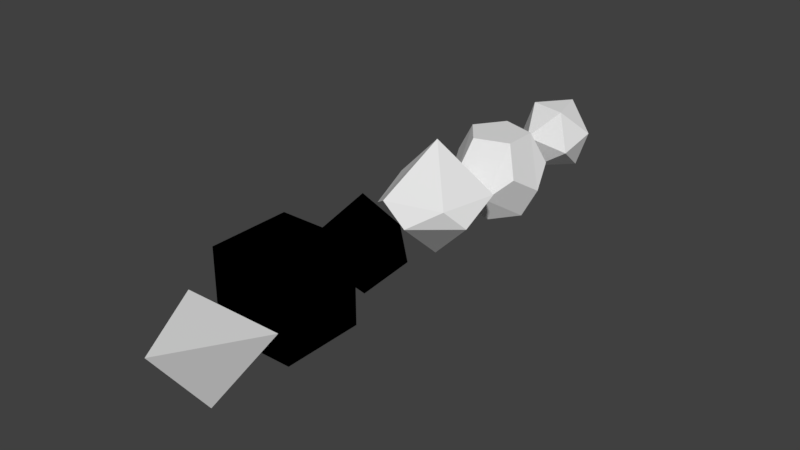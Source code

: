 # Source: dice.blend  (saved by Blender 2.79.0; exported with 4.5.12 LTS)
import bpy
from mathutils import Matrix  # noqa: F401  (used for matrix-valued properties, if any)

bpy.ops.wm.read_factory_settings(use_empty=True)
scene = bpy.context.scene
scene.name = 'Scene'

# ---- collections
col_collection_1 = bpy.data.collections.new('Collection 1'); scene.collection.children.link(col_collection_1)

# ---- materials (node trees are filled in below, after node groups)
mat_d6texture = bpy.data.materials.new('d6texture')
mat_d6texture.alpha_threshold = 0.0
mat_d6texture.use_transparent_shadow = False
mat_d6texture.roughness = 0.5
mat_material = bpy.data.materials.new('Material')
mat_material.alpha_threshold = 0.0
mat_material.use_transparent_shadow = False
mat_material.diffuse_color = (0.8628, 0.3137, 0.04698, 1.0)
mat_material.roughness = 0.5
mat_material.specular_intensity = 0.5087
mat_material.line_color = (0.0, 0.0, 0.0, 1.0)

# ---- material node trees
mat_d6texture.use_nodes = True; mat_d6texture.node_tree.nodes.clear()
_N = mat_d6texture.node_tree.nodes; _L = mat_d6texture.node_tree.links
n0 = _N.new('NodeUndefined'); n0.name = 'Output'; n0.location = (300, 300)
n0.inputs[1].default_value = 1.0
n1 = _N.new('NodeUndefined'); n1.name = 'Material'; n1.location = (10, 300)
n1.inputs[0].default_value = (0.0, 0.0, 0.0, 1.0)
n1.inputs[1].default_value = (0.0, 0.0, 0.0, 1.0)
n1.inputs[2].default_value = 0.0
n1.inputs[3].default_value = (0.0, 0.0, 0.0)
_L.new(n1.outputs[0], n0.inputs[0])
mat_material.use_nodes = True; mat_material.node_tree.nodes.clear()
_N = mat_material.node_tree.nodes; _L = mat_material.node_tree.links
n0 = _N.new('NodeUndefined'); n0.name = 'Output'; n0.location = (300, 300)
n0.inputs[1].default_value = 1.0
n1 = _N.new('NodeUndefined'); n1.name = 'Material'; n1.location = (10, 300)
n1.inputs[0].default_value = (0.0, 0.0, 0.0, 1.0)
n1.inputs[1].default_value = (0.0, 0.0, 0.0, 1.0)
n1.inputs[2].default_value = 0.0
n1.inputs[3].default_value = (0.0, 0.0, 0.0)
_L.new(n1.outputs[0], n0.inputs[0])

# ---- world
world_world = bpy.data.worlds.new('World'); scene.world = world_world
world_world.color = (0.05088, 0.05088, 0.05088)
world_world.use_sun_shadow = False
world_world.sun_shadow_jitter_overblur = 0.0
world_world.cycles.sampling_method = 'MANUAL'

# ---- meshes
me_cube_007 = bpy.data.meshes.new('Cube.007')
me_cube_007.from_pydata([(0.5964, -0.4998, -0.1385), (-0.1928, -0.7618, 0.1044), (-0.5642, 0.5677, 0.1044), (-0.4246, -0.1815, 0.653), (0.6911, 0.2184, 0.1044), (0.3235, -0.3458, 0.653), (0.1699, 0.7286, -0.1385), (0.1314, 0.4157, 0.6761), (-0.7112, -0.194, -0.1385), (-0.3698, 0.3509, -0.6266), (-0.1193, -0.4528, -0.6266), (0.4696, 0.1543, -0.6266)], [], [(5, 0, 4), (7, 5, 4), (7, 4, 6), (6, 4, 11), (4, 0, 11), (0, 10, 11), (0, 1, 10), (1, 0, 5), (1, 5, 3), (7, 3, 5), (2, 3, 7), (8, 3, 2), (3, 8, 1), (8, 10, 1), (8, 9, 10), (8, 2, 9), (2, 6, 9), (6, 2, 7), (11, 9, 6), (10, 9, 11)])
_uv = me_cube_007.uv_layers.new(name='UVMap')
_uv.uv.foreach_set('vector', [0.7756, 0.0151, 0.7756, 0.2294, 0.6156, 0.1475, 0.7993, 0.4891, 0.6342, 0.4063, 0.7993, 0.2817, 0.7924, 0.7501, 0.6385, 0.6275, 0.7924, 0.5303, 0.9779, 0.4858, 0.8271, 0.3832, 0.9779, 0.2817, 0.9861, 0.7803, 0.9861, 0.9726, 0.8249, 0.8609, 0.6064, 0.2817, 0.6064, 0.5001, 0.4411, 0.3861, 0.1778, 0.4989, 0.1778, 0.7169, 0.01389, 0.625, 0.01389, 0.363, 0.1877, 0.2544, 0.1877, 0.4687, 0.2306, 0.8649, 0.405, 0.7605, 0.405, 0.9533, 0.9728, 0.5303, 0.9728, 0.7357, 0.8201, 0.6377, 0.1015, 0.0151, 0.2028, 0.2242, 0.01389, 0.2242, 0.2306, 0.1397, 0.3881, 0.0151, 0.3881, 0.2515, 0.4411, 0.6344, 0.6108, 0.5303, 0.6108, 0.7332, 0.6019, 0.9664, 0.4411, 0.8617, 0.6019, 0.7634, 0.18, 0.9509, 0.01389, 0.8579, 0.18, 0.7472, 0.7972, 0.7803, 0.7972, 0.9849, 0.6385, 0.8876, 0.9651, 0.0151, 0.9651, 0.2139, 0.8033, 0.106, 0.4133, 0.4831, 0.2306, 0.4831, 0.3323, 0.2817, 0.3908, 0.5133, 0.3908, 0.7303, 0.2306, 0.6197, 0.5878, 0.0151, 0.5878, 0.227, 0.4159, 0.1169])
me_cube_007.use_remesh_preserve_volume = False
me_cube_007.use_remesh_preserve_attributes = False
me_cube_007.use_mirror_vertex_groups = False
me_cube_007.update()
me_cube_006 = bpy.data.meshes.new('Cube.006')
me_cube_006.from_pydata([(-0.2605, -0.1774, -0.4145), (-0.5049, 0.0051, 0.1), (-0.2787, 0.1422, -0.4145), (-0.4121, 0.2647, -0.1), (0.104, -0.2964, -0.4145), (0.3901, -0.2951, 0.1), (0.06313, 0.2386, -0.4145), (0.1603, 0.4435, -0.1), (0.3139, -0.005234, -0.4145), (-0.1591, -0.4758, 0.1), (-0.3912, -0.297, -0.1), (-0.1328, 0.4527, 0.1), (0.4715, 0.02371, -0.1), (0.2463, 0.188, 0.4145), (0.3921, 0.2772, 0.1), (0.1943, -0.4834, -0.1), (-0.1125, -0.2902, 0.4145), (-0.1162, 0.2988, 0.4145), (-0.3315, -0.005498, 0.4145), (0.2491, -0.1742, 0.4145)], [], [(6, 7, 14, 12, 8), (4, 8, 12, 5, 15), (15, 9, 10, 0, 4), (2, 6, 8, 4, 0), (2, 0, 10, 1, 3), (2, 3, 11, 7, 6), (1, 18, 17, 11, 3), (7, 11, 17, 13, 14), (5, 12, 14, 13, 19), (5, 19, 16, 9, 15), (10, 9, 16, 18, 1), (17, 18, 16, 19, 13)])
_uv = me_cube_006.uv_layers.new(name='UVMap')
_uv.uv.foreach_set('vector', [0.794, 0.2875, 0.7788, 0.1257, 0.8999, 0.02762, 0.9737, 0.1277, 0.9331, 0.2875, 0.3571, 0.6434, 0.2793, 0.5019, 0.358, 0.3682, 0.4877, 0.4154, 0.4877, 0.5904, 0.2038, 0.6453, 0.05574, 0.6453, 0.02131, 0.4896, 0.1113, 0.372, 0.2292, 0.471, 0.3551, 0.02762, 0.4857, 0.0822, 0.4857, 0.2625, 0.3574, 0.313, 0.2793, 0.1616, 0.09605, 0.9724, 0.02131, 0.8375, 0.09318, 0.7006, 0.2207, 0.7571, 0.2207, 0.9359, 0.9787, 0.7226, 0.9787, 0.8882, 0.8529, 0.9607, 0.776, 0.8303, 0.8437, 0.6941, 0.5303, 0.4685, 0.628, 0.3682, 0.7374, 0.4706, 0.7099, 0.6388, 0.5723, 0.6388, 0.7361, 0.2411, 0.6172, 0.2987, 0.5284, 0.172, 0.6087, 0.02762, 0.7361, 0.05591, 0.952, 0.6127, 0.8193, 0.6386, 0.78, 0.5107, 0.8483, 0.3682, 0.952, 0.4291, 0.109, 0.3168, 0.02131, 0.1727, 0.1061, 0.02762, 0.2367, 0.06825, 0.2367, 0.2601, 0.2793, 0.8308, 0.3513, 0.6986, 0.4797, 0.749, 0.4797, 0.9252, 0.3601, 0.9708, 0.7333, 0.7938, 0.7014, 0.9637, 0.5651, 0.9637, 0.5303, 0.7868, 0.6189, 0.6941])
me_cube_006.use_remesh_preserve_volume = False
me_cube_006.use_remesh_preserve_attributes = False
me_cube_006.use_mirror_vertex_groups = False
me_cube_006.update()
me_cube_005 = bpy.data.meshes.new('Cube.005')
me_cube_005.from_pydata([(0.0, 0.0, -0.6), (-0.4933, -0.2863, -0.1), (-0.2939, 0.3661, -0.1), (-0.5064, 0.0906, 0.1), (0.2624, 0.462, -0.1), (0.07613, -0.5728, -0.1), (-0.02377, 0.485, 0.1), (0.0, 0.0, 0.6), (0.5105, -0.2047, -0.1), (0.5065, 0.2178, 0.1), (0.3793, -0.3814, 0.1), (-0.2051, -0.5396, 0.1)], [], [(0, 1, 3, 2), (2, 3, 7, 6), (2, 6, 4, 0), (1, 0, 5, 11), (5, 0, 8, 10), (9, 7, 10, 8), (11, 5, 10, 7), (1, 11, 7, 3), (8, 0, 4, 9), (9, 4, 6, 7)])
_uv = me_cube_005.uv_layers.new(name='UVMap')
_uv.uv.foreach_set('vector', [0.7283, 0.01846, 0.7283, 0.307, 0.6023, 0.3375, 0.5321, 0.2379, 0.8459, 0.7008, 0.9747, 0.7226, 0.9747, 0.9815, 0.7803, 0.8015, 0.2206, 0.6544, 0.09508, 0.6856, 0.02058, 0.5898, 0.2206, 0.3732, 0.278, 0.2346, 0.4909, 0.01846, 0.4909, 0.3093, 0.3605, 0.3352, 0.02058, 0.2353, 0.2368, 0.01846, 0.2368, 0.3077, 0.09429, 0.3363, 0.5321, 0.5557, 0.7392, 0.3744, 0.7392, 0.6387, 0.5947, 0.6571, 0.7803, 0.4778, 0.848, 0.3744, 0.9794, 0.3996, 0.9794, 0.6638, 0.8359, 0.01846, 0.9718, 0.04593, 0.9718, 0.3039, 0.7694, 0.1191, 0.4735, 0.4027, 0.4735, 0.6919, 0.278, 0.4719, 0.3486, 0.3721, 0.7269, 0.9535, 0.5974, 0.9745, 0.5321, 0.8737, 0.7269, 0.694])
me_cube_005.use_remesh_preserve_volume = False
me_cube_005.use_remesh_preserve_attributes = False
me_cube_005.use_mirror_vertex_groups = False
me_cube_005.update()
me_cube_002 = bpy.data.meshes.new('Cube.002')
me_cube_002.from_pydata([(1.49e-08, -0.5542, 0.1875), (-0.5, 0.2791, 0.1875), (1.49e-08, -0.00415, -0.5625), (0.5, 0.2791, 0.1875)], [], [(0, 1, 2), (2, 1, 3), (3, 1, 0), (2, 3, 0)])
_uv = me_cube_002.uv_layers.new(name='UVMap')
_uv.uv.foreach_set('vector', [0.01645, 0.7791, 0.4678, 0.524, 0.4678, 0.9852, 0.9835, 0.01481, 0.9835, 0.476, 0.5196, 0.2128, 0.4867, 0.4944, 0.01645, 0.2405, 0.4867, 0.01481, 0.9707, 0.5056, 0.9707, 0.9676, 0.5196, 0.7122])
_ca = me_cube_002.color_attributes.new('Col', 'BYTE_COLOR', 'CORNER')
_ca.data.foreach_set('color', [1.0, 1.0, 1.0, 1.0, 1.0, 1.0, 1.0, 1.0, 1.0, 1.0, 1.0, 1.0, 1.0, 1.0, 1.0, 1.0, 1.0, 1.0, 1.0, 1.0, 1.0, 1.0, 1.0, 1.0, 1.0, 1.0, 1.0, 1.0, 1.0, 1.0, 1.0, 1.0, 1.0, 1.0, 1.0, 1.0, 1.0, 1.0, 1.0, 1.0, 1.0, 1.0, 1.0, 1.0, 1.0, 1.0, 1.0, 1.0])
me_cube_002.use_remesh_preserve_volume = False
me_cube_002.use_remesh_preserve_attributes = False
me_cube_002.use_mirror_vertex_groups = False
me_cube_002.update()
me_cube_001 = bpy.data.meshes.new('Cube.001')
me_cube_001.from_pydata([(-0.4, -0.4, -0.4), (-0.4, -0.4, 0.4), (-0.4, 0.4, -0.4), (-0.4, 0.4, 0.4), (0.4, -0.4, -0.4), (0.4, -0.4, 0.4), (0.4, 0.4, -0.4), (0.4, 0.4, 0.4)], [], [(0, 1, 3, 2), (2, 3, 7, 6), (6, 7, 5, 4), (4, 5, 1, 0), (2, 6, 4, 0), (7, 3, 1, 5)])
_uv = me_cube_001.uv_layers.new(name='UVMap')
_uv.uv.foreach_set('vector', [0.3239, 0.6572, 0.009434, 0.6572, 0.009434, 0.3428, 0.3239, 0.3428, 0.3428, 0.3239, 0.3428, 0.009434, 0.6572, 0.009434, 0.6572, 0.3239, 0.6572, 0.3428, 0.6572, 0.6572, 0.3428, 0.6572, 0.3428, 0.3428, 0.009434, 0.3239, 0.009434, 0.009434, 0.3239, 0.009434, 0.3239, 0.3239, 0.6761, 0.3239, 0.6761, 0.009434, 0.9906, 0.009434, 0.9906, 0.3239, 0.3239, 0.9906, 0.009434, 0.9906, 0.009434, 0.6761, 0.3239, 0.6761])
me_cube_001.materials.append(mat_d6texture)
me_cube_001.use_remesh_preserve_volume = False
me_cube_001.use_remesh_preserve_attributes = False
me_cube_001.use_mirror_vertex_groups = False
me_cube_001.update()
me_cube = bpy.data.meshes.new('Cube')
me_cube.from_pydata([(2.384e-07, 0.5, 0.0), (-2.98e-07, -0.5, 0.0), (-1.291e-07, -1.788e-07, 0.5), (5.96e-08, 1.192e-07, -0.5), (-0.5, 2.384e-07, 0.0), (0.5, -2.98e-07, 0.0)], [], [(5, 2, 1), (4, 2, 0), (3, 4, 0), (1, 4, 3), (1, 2, 4), (3, 5, 1), (0, 5, 3), (0, 2, 5)])
_uv = me_cube.uv_layers.new(name='UVMap')
_uv.uv.foreach_set('vector', [0.332, 0.3474, 0.332, 0.6531, 0.008125, 0.5225, 0.311, 0.9931, 0.008125, 0.83, 0.311, 0.667, 0.6468, 0.17, 0.9497, 0.006918, 0.9497, 0.333, 0.6511, 0.6664, 0.6511, 0.9925, 0.3482, 0.8294, 0.9919, 0.6735, 0.689, 0.5105, 0.9919, 0.3474, 0.3275, 0.1708, 0.6306, 0.006918, 0.6306, 0.3336, 0.6727, 0.6526, 0.3482, 0.4783, 0.6727, 0.3474, 0.3112, 0.3336, 0.008125, 0.1708, 0.3112, 0.006918])
me_cube.materials.append(mat_material)
me_cube.use_remesh_preserve_volume = False
me_cube.use_remesh_preserve_attributes = False
me_cube.use_mirror_vertex_groups = False
me_cube.update()

# ---- objects
ob_d20 = bpy.data.objects.new('d20', me_cube_007)
ob_d12 = bpy.data.objects.new('d12', me_cube_006)
ob_d10 = bpy.data.objects.new('d10', me_cube_005)
ob_d4 = bpy.data.objects.new('d4', me_cube_002)
ob_d6 = bpy.data.objects.new('d6', me_cube_001)
ob_d8 = bpy.data.objects.new('d8', me_cube)

# ---- transforms, parenting, visibility, modifiers, constraints
ob_d20.location = (-0.01124, 3.087, 0.0728)
ob_d20.scale = (0.5, 0.5, 0.5)
ob_d20.lineart.crease_threshold = 0.0
ob_d12.location = (-0.09415, 2.171, -0.06324)
ob_d12.lineart.crease_threshold = 0.0
ob_d10.location = (-0.08492, 1.142, 0.01356)
ob_d10.lineart.crease_threshold = 0.0
ob_d4.location = (0.1377, -1.946, -0.02923)
ob_d4.lineart.crease_threshold = 0.0
ob_d6.location = (0.02484, -0.9796, 0.02049)
ob_d6.lineart.crease_threshold = 0.0
ob_d8.location = (0.0, 0.0, 0.0)
ob_d8.lock_rotations_4d = False
ob_d8.empty_display_type = 'ARROWS'
ob_d8.lineart.crease_threshold = 0.0

# ---- collection membership
col_collection_1.objects.link(ob_d20)
col_collection_1.objects.link(ob_d12)
col_collection_1.objects.link(ob_d10)
col_collection_1.objects.link(ob_d4)
col_collection_1.objects.link(ob_d6)
col_collection_1.objects.link(ob_d8)

# ---- scene / render settings (as saved in the file)
scene.frame_start = 1; scene.frame_end = 250; scene.frame_set(1)
scene.render.engine = 'BLENDER_EEVEE_NEXT'
scene.render.resolution_percentage = 50
scene.render.dither_intensity = 0.0
scene.cycles.use_denoising = False
scene.cycles.samples = 128
scene.cycles.sampling_pattern = 'TABULATED_SOBOL'
scene.cycles.use_adaptive_sampling = False
scene.cycles.use_light_tree = False
scene.cycles.blur_glossy = 0.0
scene.cycles.sample_clamp_indirect = 0.0
scene.view_settings.view_transform = 'Standard'
bpy.context.view_layer.update()

# ---- added for rendering (the .blend has no active camera and no usable light): camera, sun
cam_auto = bpy.data.cameras.new('AutoCamera')
cam_auto.lens = 50.0
cam_auto.sensor_width = 36.0
cam_auto.clip_end = 1000.0
ob_auto_camera = bpy.data.objects.new('AutoCamera', cam_auto)
scene.collection.objects.link(ob_auto_camera)
ob_auto_camera.location = (5.75287, -6.40423, 4.59776)
ob_auto_camera.rotation_euler = (1.09748, -7.21219e-08, 0.694738)
scene.camera = ob_auto_camera
light_auto_sun = bpy.data.lights.new('AutoSun', 'SUN')
light_auto_sun.energy = 3.0
light_auto_sun.angle = 0.0523599
ob_auto_sun = bpy.data.objects.new('AutoSun', light_auto_sun)
scene.collection.objects.link(ob_auto_sun)
ob_auto_sun.rotation_euler = (0.872665, 0.174533, 0.523599)
bpy.context.view_layer.update()
